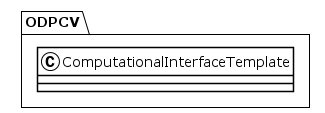

The diagram above was rendered by PlantUML. Its source (embedded in the PNG):
@startuml
!theme plain
package ODPCV {
class ComputationalInterfaceTemplate {
}
}
@enduml